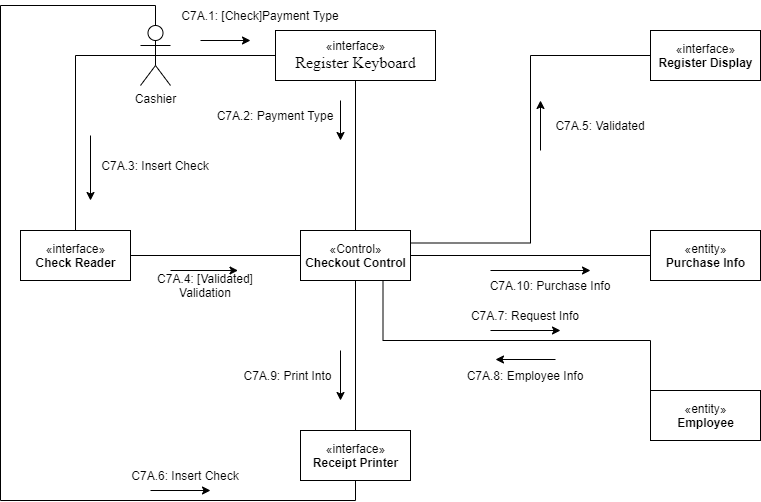

The diagram above was exported from draw.io. Its source (the exported page's mxGraphModel, read from the mxfile embedded in the PNG):
<mxGraphModel dx="1038" dy="551" grid="1" gridSize="10" guides="1" tooltips="1" connect="1" arrows="1" fold="1" page="1" pageScale="1" pageWidth="850" pageHeight="1100" math="0" shadow="0">
  <root>
    <mxCell id="0" />
    <mxCell id="1" parent="0" />
    <mxCell id="i491Z_lKDQXEIIT0UkPg-20" style="edgeStyle=orthogonalEdgeStyle;rounded=0;orthogonalLoop=1;jettySize=auto;html=1;exitX=0.5;exitY=1;exitDx=0;exitDy=0;endArrow=none;endFill=0;" parent="1" source="i491Z_lKDQXEIIT0UkPg-1" target="i491Z_lKDQXEIIT0UkPg-6" edge="1">
      <mxGeometry relative="1" as="geometry" />
    </mxCell>
    <mxCell id="i491Z_lKDQXEIIT0UkPg-27" style="edgeStyle=orthogonalEdgeStyle;rounded=0;orthogonalLoop=1;jettySize=auto;html=1;exitX=0;exitY=0.5;exitDx=0;exitDy=0;entryX=0.5;entryY=0.5;entryDx=0;entryDy=0;entryPerimeter=0;endArrow=none;endFill=0;" parent="1" source="i491Z_lKDQXEIIT0UkPg-1" target="i491Z_lKDQXEIIT0UkPg-2" edge="1">
      <mxGeometry relative="1" as="geometry" />
    </mxCell>
    <mxCell id="i491Z_lKDQXEIIT0UkPg-1" value="«interface»&lt;br&gt;&lt;span lang=&quot;EN-US&quot; class=&quot;TextRun  BCX0 SCXW244301197&quot; style=&quot;animation: 0s ease 0s 1 normal none running none ; appearance: none ; backface-visibility: visible ; background: none 0% 0% / auto repeat scroll padding-box border-box rgba(0 , 0 , 0 , 0) ; border-color: rgb(0 , 0 , 0) ; border-collapse: separate ; border-width: 0px ; border-style: none ; border-spacing: 0px ; border-radius: 0px ; box-shadow: none ; box-sizing: content-box ; caption-side: top ; clear: none ; clip: auto ; content: normal ; cursor: text ; direction: ltr ; display: inline ; empty-cells: show ; float: none ; font-family: &amp;#34;wordvisi_msfontservice&amp;#34; , &amp;#34;times new roman&amp;#34; , &amp;#34;times new roman_msfontservice&amp;#34; , serif ; font-size: 16px ; height: auto ; line-height: 19.425px ; list-style: outside none disc ; margin: 0px ; max-height: none ; max-width: none ; min-height: 0px ; min-width: 0px ; opacity: 1 ; outline: rgb(0 , 0 , 0) none 0px ; overflow: visible ; overflow-wrap: break-word ; padding: 0px ; perspective: none ; perspective-origin: 0px 0px ; position: static ; resize: none ; speak: normal ; table-layout: auto ; text-align: justify ; text-overflow: clip ; text-shadow: none ; transform: none ; transform-origin: 0px 0px ; transform-style: flat ; transition: all 0s ease 0s ; unicode-bidi: normal ; vertical-align: baseline ; visibility: visible ; width: auto ; word-break: normal ; z-index: auto ; zoom: 1&quot;&gt;&lt;span class=&quot;NormalTextRun  BCX0 SCXW244301197&quot;&gt;Register Keyboard&lt;/span&gt;&lt;/span&gt;" style="html=1;" parent="1" vertex="1">
      <mxGeometry x="295" y="40" width="160" height="50" as="geometry" />
    </mxCell>
    <mxCell id="k0_NTJ5RAH7VQhL6QAYx-9" style="edgeStyle=orthogonalEdgeStyle;rounded=0;orthogonalLoop=1;jettySize=auto;html=1;exitX=0.5;exitY=0.5;exitDx=0;exitDy=0;exitPerimeter=0;entryX=0.5;entryY=0;entryDx=0;entryDy=0;endArrow=none;endFill=0;" parent="1" source="i491Z_lKDQXEIIT0UkPg-2" target="k0_NTJ5RAH7VQhL6QAYx-4" edge="1">
      <mxGeometry relative="1" as="geometry" />
    </mxCell>
    <mxCell id="k0_NTJ5RAH7VQhL6QAYx-16" style="edgeStyle=orthogonalEdgeStyle;rounded=0;orthogonalLoop=1;jettySize=auto;html=1;exitX=0.5;exitY=0;exitDx=0;exitDy=0;exitPerimeter=0;entryX=0.5;entryY=1;entryDx=0;entryDy=0;endArrow=none;endFill=0;" parent="1" source="i491Z_lKDQXEIIT0UkPg-2" target="k0_NTJ5RAH7VQhL6QAYx-2" edge="1">
      <mxGeometry relative="1" as="geometry">
        <Array as="points">
          <mxPoint x="175" y="15" />
          <mxPoint x="20" y="15" />
          <mxPoint x="20" y="510" />
          <mxPoint x="375" y="510" />
        </Array>
      </mxGeometry>
    </mxCell>
    <mxCell id="i491Z_lKDQXEIIT0UkPg-2" value="Cashier&lt;br&gt;" style="shape=umlActor;verticalLabelPosition=bottom;verticalAlign=top;html=1;" parent="1" vertex="1">
      <mxGeometry x="160" y="35" width="30" height="60" as="geometry" />
    </mxCell>
    <mxCell id="k0_NTJ5RAH7VQhL6QAYx-3" style="edgeStyle=orthogonalEdgeStyle;rounded=0;orthogonalLoop=1;jettySize=auto;html=1;exitX=1;exitY=0.5;exitDx=0;exitDy=0;entryX=0;entryY=0.5;entryDx=0;entryDy=0;endArrow=none;endFill=0;" parent="1" source="i491Z_lKDQXEIIT0UkPg-6" target="i491Z_lKDQXEIIT0UkPg-13" edge="1">
      <mxGeometry relative="1" as="geometry" />
    </mxCell>
    <mxCell id="i491Z_lKDQXEIIT0UkPg-6" value="«Control»&lt;br&gt;&lt;b&gt;Checkout Control&lt;/b&gt;" style="html=1;" parent="1" vertex="1">
      <mxGeometry x="320" y="240" width="110" height="50" as="geometry" />
    </mxCell>
    <mxCell id="i491Z_lKDQXEIIT0UkPg-13" value="«entity»&lt;br&gt;&lt;b&gt;Purchase Info&lt;/b&gt;" style="html=1;" parent="1" vertex="1">
      <mxGeometry x="670" y="240" width="110" height="50" as="geometry" />
    </mxCell>
    <mxCell id="i491Z_lKDQXEIIT0UkPg-26" value="C7A.1: [Check]Payment Type" style="text;html=1;strokeColor=none;fillColor=none;align=center;verticalAlign=middle;whiteSpace=wrap;rounded=0;" parent="1" vertex="1">
      <mxGeometry x="180" y="10" width="200" height="30" as="geometry" />
    </mxCell>
    <mxCell id="i491Z_lKDQXEIIT0UkPg-28" value="C7A.2: Payment Type" style="text;html=1;strokeColor=none;fillColor=none;align=center;verticalAlign=middle;whiteSpace=wrap;rounded=0;" parent="1" vertex="1">
      <mxGeometry x="230" y="110" width="130" height="30" as="geometry" />
    </mxCell>
    <mxCell id="B0z6cOtDlhKAEgOFXs7e-2" value="C7A.10: Purchase Info" style="text;html=1;strokeColor=none;fillColor=none;align=center;verticalAlign=middle;whiteSpace=wrap;rounded=0;" parent="1" vertex="1">
      <mxGeometry x="490" y="280" width="160" height="30" as="geometry" />
    </mxCell>
    <mxCell id="B0z6cOtDlhKAEgOFXs7e-8" value="" style="endArrow=classic;html=1;rounded=0;" parent="1" edge="1">
      <mxGeometry width="50" height="50" relative="1" as="geometry">
        <mxPoint x="220" y="50" as="sourcePoint" />
        <mxPoint x="270" y="50" as="targetPoint" />
      </mxGeometry>
    </mxCell>
    <mxCell id="B0z6cOtDlhKAEgOFXs7e-9" value="" style="endArrow=classic;html=1;rounded=0;exitX=1;exitY=0;exitDx=0;exitDy=0;" parent="1" source="i491Z_lKDQXEIIT0UkPg-28" edge="1">
      <mxGeometry width="50" height="50" relative="1" as="geometry">
        <mxPoint x="380" y="154.5" as="sourcePoint" />
        <mxPoint x="360" y="150" as="targetPoint" />
      </mxGeometry>
    </mxCell>
    <mxCell id="B0z6cOtDlhKAEgOFXs7e-21" value="" style="endArrow=classic;html=1;rounded=0;entryX=0.75;entryY=0;entryDx=0;entryDy=0;" parent="1" target="B0z6cOtDlhKAEgOFXs7e-2" edge="1">
      <mxGeometry width="50" height="50" relative="1" as="geometry">
        <mxPoint x="510" y="280" as="sourcePoint" />
        <mxPoint x="525" y="240" as="targetPoint" />
      </mxGeometry>
    </mxCell>
    <mxCell id="k0_NTJ5RAH7VQhL6QAYx-7" style="edgeStyle=orthogonalEdgeStyle;rounded=0;orthogonalLoop=1;jettySize=auto;html=1;exitX=0.5;exitY=0;exitDx=0;exitDy=0;entryX=0.5;entryY=1;entryDx=0;entryDy=0;endArrow=none;endFill=0;" parent="1" source="k0_NTJ5RAH7VQhL6QAYx-2" target="i491Z_lKDQXEIIT0UkPg-6" edge="1">
      <mxGeometry relative="1" as="geometry" />
    </mxCell>
    <mxCell id="k0_NTJ5RAH7VQhL6QAYx-2" value="«interface»&lt;br&gt;&lt;b&gt;Receipt Printer&lt;/b&gt;" style="html=1;" parent="1" vertex="1">
      <mxGeometry x="320" y="440" width="110" height="50" as="geometry" />
    </mxCell>
    <mxCell id="k0_NTJ5RAH7VQhL6QAYx-8" style="edgeStyle=orthogonalEdgeStyle;rounded=0;orthogonalLoop=1;jettySize=auto;html=1;exitX=1;exitY=0.5;exitDx=0;exitDy=0;entryX=0;entryY=0.5;entryDx=0;entryDy=0;endArrow=none;endFill=0;" parent="1" source="k0_NTJ5RAH7VQhL6QAYx-4" target="i491Z_lKDQXEIIT0UkPg-6" edge="1">
      <mxGeometry relative="1" as="geometry" />
    </mxCell>
    <mxCell id="k0_NTJ5RAH7VQhL6QAYx-4" value="«interface»&lt;br&gt;&lt;b&gt;Check Reader&lt;/b&gt;" style="html=1;" parent="1" vertex="1">
      <mxGeometry x="40" y="240" width="110" height="50" as="geometry" />
    </mxCell>
    <mxCell id="k0_NTJ5RAH7VQhL6QAYx-10" value="C7A.3: Insert Check" style="text;html=1;strokeColor=none;fillColor=none;align=center;verticalAlign=middle;whiteSpace=wrap;rounded=0;" parent="1" vertex="1">
      <mxGeometry x="100" y="160" width="150" height="30" as="geometry" />
    </mxCell>
    <mxCell id="k0_NTJ5RAH7VQhL6QAYx-11" value="C7A.4: [Validated] Validation" style="text;html=1;strokeColor=none;fillColor=none;align=center;verticalAlign=middle;whiteSpace=wrap;rounded=0;" parent="1" vertex="1">
      <mxGeometry x="160" y="280" width="130" height="30" as="geometry" />
    </mxCell>
    <mxCell id="k0_NTJ5RAH7VQhL6QAYx-13" style="edgeStyle=orthogonalEdgeStyle;rounded=0;orthogonalLoop=1;jettySize=auto;html=1;exitX=0;exitY=0.5;exitDx=0;exitDy=0;entryX=1;entryY=0.25;entryDx=0;entryDy=0;endArrow=none;endFill=0;" parent="1" source="k0_NTJ5RAH7VQhL6QAYx-12" target="i491Z_lKDQXEIIT0UkPg-6" edge="1">
      <mxGeometry relative="1" as="geometry" />
    </mxCell>
    <mxCell id="k0_NTJ5RAH7VQhL6QAYx-12" value="«interface»&lt;br&gt;&lt;b&gt;Register Display&lt;/b&gt;" style="html=1;" parent="1" vertex="1">
      <mxGeometry x="670" y="40" width="110" height="50" as="geometry" />
    </mxCell>
    <mxCell id="k0_NTJ5RAH7VQhL6QAYx-14" value="C7A.5: Validated" style="text;html=1;strokeColor=none;fillColor=none;align=center;verticalAlign=middle;whiteSpace=wrap;rounded=0;" parent="1" vertex="1">
      <mxGeometry x="560" y="120" width="120" height="30" as="geometry" />
    </mxCell>
    <mxCell id="k0_NTJ5RAH7VQhL6QAYx-15" value="C7A.6: Insert Check" style="text;html=1;strokeColor=none;fillColor=none;align=center;verticalAlign=middle;whiteSpace=wrap;rounded=0;" parent="1" vertex="1">
      <mxGeometry x="140" y="470" width="130" height="30" as="geometry" />
    </mxCell>
    <mxCell id="k0_NTJ5RAH7VQhL6QAYx-17" value="C7A.9: Print Into" style="text;html=1;strokeColor=none;fillColor=none;align=center;verticalAlign=middle;whiteSpace=wrap;rounded=0;" parent="1" vertex="1">
      <mxGeometry x="255" y="370" width="105" height="30" as="geometry" />
    </mxCell>
    <mxCell id="k0_NTJ5RAH7VQhL6QAYx-19" style="edgeStyle=orthogonalEdgeStyle;rounded=0;orthogonalLoop=1;jettySize=auto;html=1;exitX=0;exitY=0.5;exitDx=0;exitDy=0;entryX=0.75;entryY=1;entryDx=0;entryDy=0;endArrow=none;endFill=0;" parent="1" source="k0_NTJ5RAH7VQhL6QAYx-18" target="i491Z_lKDQXEIIT0UkPg-6" edge="1">
      <mxGeometry relative="1" as="geometry">
        <Array as="points">
          <mxPoint x="670" y="350" />
          <mxPoint x="403" y="350" />
        </Array>
      </mxGeometry>
    </mxCell>
    <mxCell id="k0_NTJ5RAH7VQhL6QAYx-18" value="«entity»&lt;br&gt;&lt;b&gt;Employee&lt;/b&gt;" style="html=1;" parent="1" vertex="1">
      <mxGeometry x="670" y="400" width="110" height="50" as="geometry" />
    </mxCell>
    <mxCell id="k0_NTJ5RAH7VQhL6QAYx-20" value="C7A.7: Request Info" style="text;html=1;strokeColor=none;fillColor=none;align=center;verticalAlign=middle;whiteSpace=wrap;rounded=0;" parent="1" vertex="1">
      <mxGeometry x="480" y="310" width="130" height="30" as="geometry" />
    </mxCell>
    <mxCell id="k0_NTJ5RAH7VQhL6QAYx-21" value="C7A.8: Employee Info" style="text;html=1;strokeColor=none;fillColor=none;align=center;verticalAlign=middle;whiteSpace=wrap;rounded=0;" parent="1" vertex="1">
      <mxGeometry x="480" y="370" width="130" height="30" as="geometry" />
    </mxCell>
    <mxCell id="k0_NTJ5RAH7VQhL6QAYx-22" value="" style="endArrow=classic;html=1;rounded=0;" parent="1" edge="1">
      <mxGeometry width="50" height="50" relative="1" as="geometry">
        <mxPoint x="110" y="145" as="sourcePoint" />
        <mxPoint x="110" y="210" as="targetPoint" />
      </mxGeometry>
    </mxCell>
    <mxCell id="k0_NTJ5RAH7VQhL6QAYx-25" value="" style="endArrow=classic;html=1;rounded=0;" parent="1" edge="1">
      <mxGeometry width="50" height="50" relative="1" as="geometry">
        <mxPoint x="560" y="160" as="sourcePoint" />
        <mxPoint x="560" y="110" as="targetPoint" />
      </mxGeometry>
    </mxCell>
    <mxCell id="k0_NTJ5RAH7VQhL6QAYx-26" value="" style="endArrow=classic;html=1;rounded=0;entryX=0.75;entryY=0;entryDx=0;entryDy=0;" parent="1" target="k0_NTJ5RAH7VQhL6QAYx-11" edge="1">
      <mxGeometry width="50" height="50" relative="1" as="geometry">
        <mxPoint x="190" y="280" as="sourcePoint" />
        <mxPoint x="240" y="230" as="targetPoint" />
      </mxGeometry>
    </mxCell>
    <mxCell id="k0_NTJ5RAH7VQhL6QAYx-27" value="" style="endArrow=classic;html=1;rounded=0;" parent="1" edge="1">
      <mxGeometry width="50" height="50" relative="1" as="geometry">
        <mxPoint x="360" y="360" as="sourcePoint" />
        <mxPoint x="360" y="410" as="targetPoint" />
      </mxGeometry>
    </mxCell>
    <mxCell id="k0_NTJ5RAH7VQhL6QAYx-28" value="" style="endArrow=classic;html=1;rounded=0;" parent="1" edge="1">
      <mxGeometry width="50" height="50" relative="1" as="geometry">
        <mxPoint x="170" y="500" as="sourcePoint" />
        <mxPoint x="230" y="500" as="targetPoint" />
      </mxGeometry>
    </mxCell>
    <mxCell id="k0_NTJ5RAH7VQhL6QAYx-29" value="" style="endArrow=classic;html=1;rounded=0;" parent="1" edge="1">
      <mxGeometry width="50" height="50" relative="1" as="geometry">
        <mxPoint x="510" y="340" as="sourcePoint" />
        <mxPoint x="580" y="340" as="targetPoint" />
      </mxGeometry>
    </mxCell>
    <mxCell id="k0_NTJ5RAH7VQhL6QAYx-30" value="" style="endArrow=classic;html=1;rounded=0;" parent="1" edge="1">
      <mxGeometry width="50" height="50" relative="1" as="geometry">
        <mxPoint x="575" y="369" as="sourcePoint" />
        <mxPoint x="515" y="369" as="targetPoint" />
      </mxGeometry>
    </mxCell>
  </root>
</mxGraphModel>